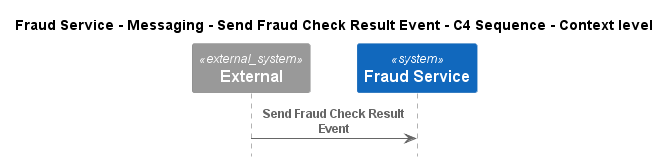

The diagram above was rendered by PlantUML. Its source (embedded in the PNG):
@startuml
!pragma layout smetana
!include ..\..\..\..\..\..\..\.c4s\C4_Sequence.puml

title Fraud Service - Messaging - Send Fraud Check Result Event - C4 Sequence - Context level

System_Ext(C4InterFlow.SoftwareSystems.ExternalSystem, "External", "")
System(ECommercePlatform.SoftwareSystems.FraudService, "Fraud Service", "")

Rel(C4InterFlow.SoftwareSystems.ExternalSystem, ECommercePlatform.SoftwareSystems.FraudService, "Send Fraud Check Result Event")


@enduml